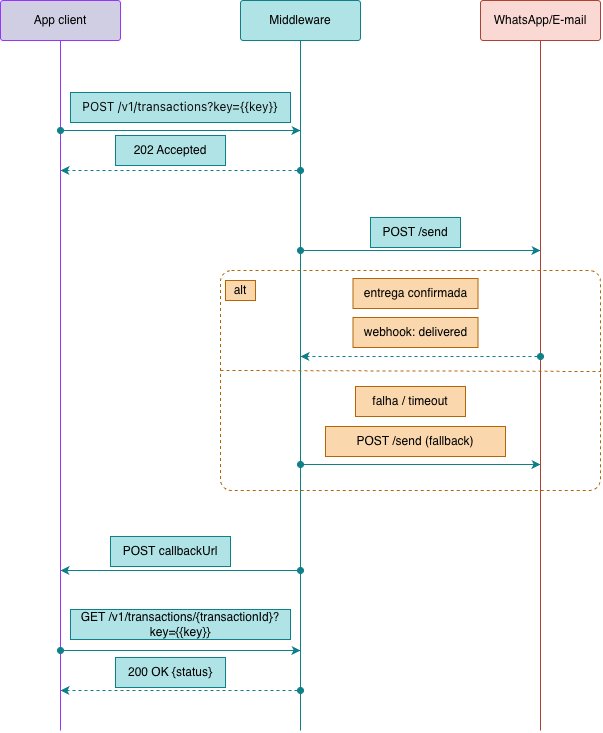

The diagram above was exported from draw.io. Its source (the exported page's mxGraphModel, read from the mxfile embedded in the PNG):
<mxGraphModel dx="1414" dy="824" grid="1" gridSize="10" guides="1" tooltips="1" connect="1" arrows="1" fold="1" page="1" pageScale="1" pageWidth="850" pageHeight="1100" math="0" shadow="0">
  <root>
    <mxCell id="0" />
    <mxCell id="1" parent="0" />
    <mxCell id="e-r4plvXipL0eazh-ZZg-46" parent="1" style="rounded=1;whiteSpace=wrap;html=1;arcSize=7;fillColor=#b0e3e6;strokeColor=#0e8088;" value="" vertex="1">
      <mxGeometry height="40" width="120" x="260" y="30" as="geometry" />
    </mxCell>
    <mxCell id="e-r4plvXipL0eazh-ZZg-43" parent="1" style="rounded=1;whiteSpace=wrap;html=1;arcSize=7;fillColor=#d0cee2;strokeColor=#9933FF;" value="" vertex="1">
      <mxGeometry height="40" width="120" x="20" y="30" as="geometry" />
    </mxCell>
    <mxCell id="e-r4plvXipL0eazh-ZZg-5" edge="1" parent="1" style="endArrow=none;html=1;rounded=0;entryX=0.5;entryY=1;entryDx=0;entryDy=0;strokeColor=#0E8088;" target="e-r4plvXipL0eazh-ZZg-46" value="">
      <mxGeometry height="50" relative="1" width="50" as="geometry">
        <mxPoint x="320" y="760" as="sourcePoint" />
        <mxPoint x="320" y="80" as="targetPoint" />
      </mxGeometry>
    </mxCell>
    <mxCell id="e-r4plvXipL0eazh-ZZg-6" edge="1" parent="1" style="endArrow=none;html=1;rounded=0;entryX=0.5;entryY=1;entryDx=0;entryDy=0;strokeColor=#9933FF;" target="e-r4plvXipL0eazh-ZZg-43" value="">
      <mxGeometry height="50" relative="1" width="50" as="geometry">
        <mxPoint x="80" y="760" as="sourcePoint" />
        <mxPoint x="80" y="80" as="targetPoint" />
      </mxGeometry>
    </mxCell>
    <mxCell id="e-r4plvXipL0eazh-ZZg-7" edge="1" parent="1" style="endArrow=classic;html=1;rounded=0;startArrow=oval;startFill=1;strokeColor=#0E8088;" value="">
      <mxGeometry height="50" relative="1" width="50" as="geometry">
        <mxPoint x="80" y="160" as="sourcePoint" />
        <mxPoint x="320" y="160" as="targetPoint" />
      </mxGeometry>
    </mxCell>
    <mxCell id="e-r4plvXipL0eazh-ZZg-8" parent="1" style="text;html=1;whiteSpace=wrap;strokeColor=none;fillColor=none;align=center;verticalAlign=middle;rounded=0;" value="M&lt;span style=&quot;background-color: transparent; color: light-dark(rgb(0, 0, 0), rgb(255, 255, 255));&quot;&gt;iddleware&lt;/span&gt;" vertex="1">
      <mxGeometry height="30" width="60" x="290" y="35" as="geometry" />
    </mxCell>
    <mxCell id="e-r4plvXipL0eazh-ZZg-9" parent="1" style="text;html=1;whiteSpace=wrap;strokeColor=none;fillColor=none;align=center;verticalAlign=middle;rounded=0;" value="App client" vertex="1">
      <mxGeometry height="30" width="60" x="50" y="35" as="geometry" />
    </mxCell>
    <mxCell id="e-r4plvXipL0eazh-ZZg-13" parent="1" style="text;html=1;whiteSpace=wrap;strokeColor=#0e8088;fillColor=#b0e3e6;align=center;verticalAlign=middle;rounded=0;" value="&lt;span style=&quot;color: rgb(11, 11, 11); font-family: anthropic-sans, -apple-system, &amp;quot;system-ui&amp;quot;, &amp;quot;Segoe UI&amp;quot;, sans-serif; text-align: start; white-space: nowrap;&quot;&gt;POST /v1/transactions?key={{key}}&lt;/span&gt;" vertex="1">
      <mxGeometry height="30" width="220" x="90" y="122" as="geometry" />
    </mxCell>
    <mxCell id="e-r4plvXipL0eazh-ZZg-14" edge="1" parent="1" style="endArrow=classic;html=1;rounded=0;startArrow=oval;startFill=1;dashed=1;strokeColor=#0e8088;fillColor=#b0e3e6;" value="">
      <mxGeometry height="50" relative="1" width="50" as="geometry">
        <mxPoint x="320" y="200" as="sourcePoint" />
        <mxPoint x="80" y="200" as="targetPoint" />
      </mxGeometry>
    </mxCell>
    <mxCell id="e-r4plvXipL0eazh-ZZg-23" parent="1" style="text;html=1;whiteSpace=wrap;strokeColor=#0e8088;fillColor=#b0e3e6;align=center;verticalAlign=middle;rounded=0;" value="202 Accepted" vertex="1">
      <mxGeometry height="30" width="110" x="135" y="165" as="geometry" />
    </mxCell>
    <mxCell id="e-r4plvXipL0eazh-ZZg-24" edge="1" parent="1" style="endArrow=none;html=1;rounded=0;entryX=0.5;entryY=1;entryDx=0;entryDy=0;strokeColor=#AE4132;" target="e-r4plvXipL0eazh-ZZg-47" value="">
      <mxGeometry height="50" relative="1" width="50" as="geometry">
        <mxPoint x="560" y="760" as="sourcePoint" />
        <mxPoint x="560" y="80" as="targetPoint" />
      </mxGeometry>
    </mxCell>
    <mxCell id="e-r4plvXipL0eazh-ZZg-25" edge="1" parent="1" style="endArrow=classic;html=1;rounded=0;startArrow=oval;startFill=1;fillColor=#b0e3e6;strokeColor=#0e8088;" value="">
      <mxGeometry height="50" relative="1" width="50" as="geometry">
        <mxPoint x="320" y="280" as="sourcePoint" />
        <mxPoint x="560" y="280" as="targetPoint" />
      </mxGeometry>
    </mxCell>
    <mxCell id="e-r4plvXipL0eazh-ZZg-26" parent="1" style="text;html=1;whiteSpace=wrap;strokeColor=#0e8088;fillColor=#b0e3e6;align=center;verticalAlign=middle;rounded=0;" value="POST /send" vertex="1">
      <mxGeometry height="30" width="90" x="390" y="247" as="geometry" />
    </mxCell>
    <mxCell id="e-r4plvXipL0eazh-ZZg-27" parent="1" style="rounded=1;whiteSpace=wrap;html=1;fillColor=none;arcSize=5;dashed=1;strokeColor=#B46504;" value="" vertex="1">
      <mxGeometry height="220" width="380" x="240" y="300" as="geometry" />
    </mxCell>
    <mxCell id="e-r4plvXipL0eazh-ZZg-28" parent="1" style="text;html=1;whiteSpace=wrap;strokeColor=#b46504;fillColor=#fad7ac;align=center;verticalAlign=middle;rounded=0;" value="alt" vertex="1">
      <mxGeometry height="20" width="30" x="245" y="310" as="geometry" />
    </mxCell>
    <mxCell id="e-r4plvXipL0eazh-ZZg-29" edge="1" parent="1" style="endArrow=classic;html=1;rounded=0;startArrow=oval;startFill=1;dashed=1;fillColor=#b0e3e6;strokeColor=#0e8088;" value="">
      <mxGeometry height="50" relative="1" width="50" as="geometry">
        <mxPoint x="560" y="386" as="sourcePoint" />
        <mxPoint x="320" y="386" as="targetPoint" />
      </mxGeometry>
    </mxCell>
    <mxCell id="e-r4plvXipL0eazh-ZZg-30" parent="1" style="text;html=1;whiteSpace=wrap;strokeColor=#b46504;fillColor=#fad7ac;align=center;verticalAlign=middle;rounded=0;" value="entrega confirmada" vertex="1">
      <mxGeometry height="30" width="125" x="372.5" y="308" as="geometry" />
    </mxCell>
    <mxCell id="e-r4plvXipL0eazh-ZZg-31" parent="1" style="text;html=1;whiteSpace=wrap;strokeColor=#b46504;fillColor=#fad7ac;align=center;verticalAlign=middle;rounded=0;" value="webhook: delivered" vertex="1">
      <mxGeometry height="30" width="125" x="372.5" y="347" as="geometry" />
    </mxCell>
    <mxCell id="e-r4plvXipL0eazh-ZZg-33" edge="1" parent="1" style="endArrow=none;html=1;rounded=0;entryX=1.001;entryY=0.459;entryDx=0;entryDy=0;entryPerimeter=0;dashed=1;fillColor=#fad7ac;strokeColor=#b46504;" target="e-r4plvXipL0eazh-ZZg-27" value="">
      <mxGeometry height="50" relative="1" width="50" as="geometry">
        <mxPoint x="240" y="400" as="sourcePoint" />
        <mxPoint x="590" y="400" as="targetPoint" />
      </mxGeometry>
    </mxCell>
    <mxCell id="e-r4plvXipL0eazh-ZZg-34" parent="1" style="text;html=1;whiteSpace=wrap;strokeColor=#b46504;fillColor=#fad7ac;align=center;verticalAlign=middle;rounded=0;" value="&lt;div&gt;falha / timeout&lt;/div&gt;" vertex="1">
      <mxGeometry height="30" width="110" x="375" y="416" as="geometry" />
    </mxCell>
    <mxCell id="e-r4plvXipL0eazh-ZZg-35" parent="1" style="text;html=1;whiteSpace=wrap;strokeColor=#b46504;fillColor=#fad7ac;align=center;verticalAlign=middle;rounded=0;" value="&lt;div&gt;POST /send (fallback)&lt;/div&gt;" vertex="1">
      <mxGeometry height="30" width="180" x="345" y="456" as="geometry" />
    </mxCell>
    <mxCell id="e-r4plvXipL0eazh-ZZg-36" edge="1" parent="1" style="endArrow=classic;html=1;rounded=0;startArrow=oval;startFill=1;fillColor=#b0e3e6;strokeColor=#0e8088;" value="">
      <mxGeometry height="50" relative="1" width="50" as="geometry">
        <mxPoint x="320" y="494" as="sourcePoint" />
        <mxPoint x="560" y="494" as="targetPoint" />
      </mxGeometry>
    </mxCell>
    <mxCell id="e-r4plvXipL0eazh-ZZg-37" edge="1" parent="1" style="endArrow=classic;html=1;rounded=0;fillColor=#b0e3e6;strokeColor=#0e8088;startArrow=oval;startFill=1;" value="">
      <mxGeometry height="50" relative="1" width="50" as="geometry">
        <mxPoint x="320" y="600" as="sourcePoint" />
        <mxPoint x="80" y="600" as="targetPoint" />
      </mxGeometry>
    </mxCell>
    <mxCell id="e-r4plvXipL0eazh-ZZg-38" parent="1" style="text;html=1;whiteSpace=wrap;strokeColor=#0e8088;fillColor=#b0e3e6;align=center;verticalAlign=middle;rounded=0;" value="&lt;div&gt;POST&amp;nbsp;&lt;span style=&quot;background-color: transparent; color: light-dark(rgb(0, 0, 0), rgb(255, 255, 255));&quot;&gt;callbackUrl&lt;/span&gt;&lt;/div&gt;" vertex="1">
      <mxGeometry height="30" width="120" x="130" y="566" as="geometry" />
    </mxCell>
    <mxCell id="e-r4plvXipL0eazh-ZZg-39" edge="1" parent="1" style="endArrow=classic;html=1;rounded=0;startArrow=oval;startFill=1;fillColor=#b0e3e6;strokeColor=#0e8088;" value="">
      <mxGeometry height="50" relative="1" width="50" as="geometry">
        <mxPoint x="80" y="680" as="sourcePoint" />
        <mxPoint x="320" y="680" as="targetPoint" />
      </mxGeometry>
    </mxCell>
    <mxCell id="e-r4plvXipL0eazh-ZZg-40" parent="1" style="text;html=1;whiteSpace=wrap;strokeColor=#0e8088;fillColor=#b0e3e6;align=center;verticalAlign=middle;rounded=0;" value="GET /v1/transactions/{transactionId}?key={{key}}" vertex="1">
      <mxGeometry height="30" width="220" x="90" y="639" as="geometry" />
    </mxCell>
    <mxCell id="e-r4plvXipL0eazh-ZZg-41" edge="1" parent="1" style="endArrow=classic;html=1;rounded=0;fillColor=#b0e3e6;strokeColor=#0e8088;startArrow=oval;startFill=1;dashed=1;" value="">
      <mxGeometry height="50" relative="1" width="50" as="geometry">
        <mxPoint x="320" y="720" as="sourcePoint" />
        <mxPoint x="80" y="720" as="targetPoint" />
      </mxGeometry>
    </mxCell>
    <mxCell id="e-r4plvXipL0eazh-ZZg-42" parent="1" style="text;html=1;whiteSpace=wrap;strokeColor=#0e8088;fillColor=#b0e3e6;align=center;verticalAlign=middle;rounded=0;" value="&lt;div&gt;200 OK {status}&lt;/div&gt;" vertex="1">
      <mxGeometry height="30" width="110" x="135" y="687" as="geometry" />
    </mxCell>
    <mxCell id="e-r4plvXipL0eazh-ZZg-47" parent="1" style="rounded=1;whiteSpace=wrap;html=1;arcSize=7;fillColor=#fad9d5;strokeColor=#ae4132;" value="" vertex="1">
      <mxGeometry height="40" width="120" x="500" y="30" as="geometry" />
    </mxCell>
    <mxCell id="e-r4plvXipL0eazh-ZZg-48" parent="1" style="text;html=1;whiteSpace=wrap;strokeColor=none;fillColor=none;align=center;verticalAlign=middle;rounded=0;" value="WhatsApp/E-mail" vertex="1">
      <mxGeometry height="30" width="100" x="510" y="35" as="geometry" />
    </mxCell>
  </root>
</mxGraphModel>